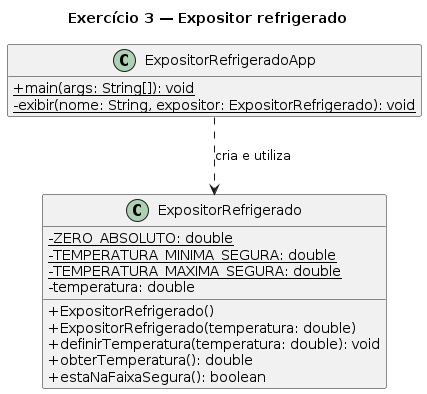

The diagram above was rendered by PlantUML. Its source (embedded in the PNG):
@startuml
title Exercício 3 — Expositor refrigerado
skinparam classAttributeIconSize 0
hide empty members

class ExpositorRefrigerado {
  - {static} ZERO_ABSOLUTO: double
  - {static} TEMPERATURA_MINIMA_SEGURA: double
  - {static} TEMPERATURA_MAXIMA_SEGURA: double
  - temperatura: double
  + ExpositorRefrigerado()
  + ExpositorRefrigerado(temperatura: double)
  + definirTemperatura(temperatura: double): void
  + obterTemperatura(): double
  + estaNaFaixaSegura(): boolean
}

class ExpositorRefrigeradoApp {
  + {static} main(args: String[]): void
  - {static} exibir(nome: String, expositor: ExpositorRefrigerado): void
}

ExpositorRefrigeradoApp ..> ExpositorRefrigerado : cria e utiliza
@enduml